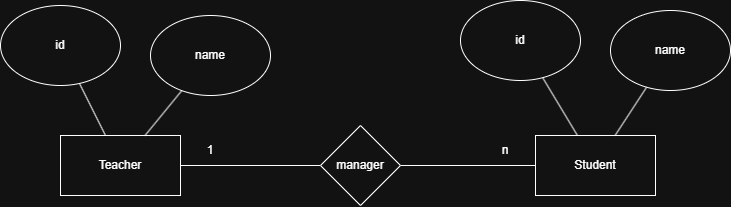

The diagram above was exported from draw.io. Its source (the exported page's mxGraphModel, read from the mxfile embedded in the PNG):
<mxGraphModel dx="978" dy="514" grid="1" gridSize="10" guides="1" tooltips="1" connect="1" arrows="1" fold="1" page="1" pageScale="1" pageWidth="827" pageHeight="1169" math="0" shadow="0">
  <root>
    <mxCell id="0" />
    <mxCell id="1" parent="0" />
    <mxCell id="U163ns1cY08spPMIgaCk-1" parent="1" style="rounded=0;whiteSpace=wrap;html=1;" value="Teacher" vertex="1">
      <mxGeometry height="60" width="120" x="80" y="240" as="geometry" />
    </mxCell>
    <mxCell id="U163ns1cY08spPMIgaCk-2" parent="1" style="rounded=0;whiteSpace=wrap;html=1;" value="Student" vertex="1">
      <mxGeometry height="60" width="120" x="555" y="240" as="geometry" />
    </mxCell>
    <mxCell id="U163ns1cY08spPMIgaCk-4" edge="1" parent="1" source="U163ns1cY08spPMIgaCk-1" style="endArrow=none;html=1;rounded=0;" target="4qyuF1gSzXNREZinuavC-9" value="">
      <mxGeometry height="50" relative="1" width="50" as="geometry">
        <mxPoint x="390" y="300" as="sourcePoint" />
        <mxPoint x="330" y="270" as="targetPoint" />
      </mxGeometry>
    </mxCell>
    <mxCell id="U163ns1cY08spPMIgaCk-5" edge="1" parent="1" source="U163ns1cY08spPMIgaCk-2" style="endArrow=none;html=1;rounded=0;" target="4qyuF1gSzXNREZinuavC-9" value="">
      <mxGeometry height="50" relative="1" width="50" as="geometry">
        <mxPoint x="210" y="280" as="sourcePoint" />
        <mxPoint x="450" y="270" as="targetPoint" />
      </mxGeometry>
    </mxCell>
    <mxCell id="U163ns1cY08spPMIgaCk-6" parent="1" style="text;html=1;whiteSpace=wrap;strokeColor=none;fillColor=none;align=center;verticalAlign=middle;rounded=0;" value="1" vertex="1">
      <mxGeometry height="30" width="60" x="200" y="240" as="geometry" />
    </mxCell>
    <mxCell id="U163ns1cY08spPMIgaCk-7" parent="1" style="text;html=1;whiteSpace=wrap;strokeColor=none;fillColor=none;align=center;verticalAlign=middle;rounded=0;" value="n" vertex="1">
      <mxGeometry height="30" width="60" x="495" y="240" as="geometry" />
    </mxCell>
    <mxCell id="4qyuF1gSzXNREZinuavC-1" parent="1" style="ellipse;whiteSpace=wrap;html=1;" value="id" vertex="1">
      <mxGeometry height="80" width="120" x="20" y="110" as="geometry" />
    </mxCell>
    <mxCell id="4qyuF1gSzXNREZinuavC-2" parent="1" style="ellipse;whiteSpace=wrap;html=1;" value="name" vertex="1">
      <mxGeometry height="80" width="120" x="170" y="120" as="geometry" />
    </mxCell>
    <mxCell id="4qyuF1gSzXNREZinuavC-3" parent="1" style="ellipse;whiteSpace=wrap;html=1;" value="id" vertex="1">
      <mxGeometry height="80" width="120" x="480" y="105" as="geometry" />
    </mxCell>
    <mxCell id="4qyuF1gSzXNREZinuavC-4" parent="1" style="ellipse;whiteSpace=wrap;html=1;" value="name" vertex="1">
      <mxGeometry height="80" width="120" x="630" y="115" as="geometry" />
    </mxCell>
    <mxCell id="4qyuF1gSzXNREZinuavC-5" edge="1" parent="1" source="U163ns1cY08spPMIgaCk-1" style="endArrow=none;html=1;rounded=0;" target="4qyuF1gSzXNREZinuavC-1" value="">
      <mxGeometry height="50" relative="1" width="50" as="geometry">
        <mxPoint x="330" y="370" as="sourcePoint" />
        <mxPoint x="380" y="320" as="targetPoint" />
      </mxGeometry>
    </mxCell>
    <mxCell id="4qyuF1gSzXNREZinuavC-6" edge="1" parent="1" source="U163ns1cY08spPMIgaCk-1" style="endArrow=none;html=1;rounded=0;" target="4qyuF1gSzXNREZinuavC-2" value="">
      <mxGeometry height="50" relative="1" width="50" as="geometry">
        <mxPoint x="135" y="250" as="sourcePoint" />
        <mxPoint x="109" y="198" as="targetPoint" />
      </mxGeometry>
    </mxCell>
    <mxCell id="4qyuF1gSzXNREZinuavC-7" edge="1" parent="1" source="U163ns1cY08spPMIgaCk-2" style="endArrow=none;html=1;rounded=0;" target="4qyuF1gSzXNREZinuavC-3" value="">
      <mxGeometry height="50" relative="1" width="50" as="geometry">
        <mxPoint x="120" y="250" as="sourcePoint" />
        <mxPoint x="156" y="205" as="targetPoint" />
      </mxGeometry>
    </mxCell>
    <mxCell id="4qyuF1gSzXNREZinuavC-8" edge="1" parent="1" source="U163ns1cY08spPMIgaCk-2" style="endArrow=none;html=1;rounded=0;" target="4qyuF1gSzXNREZinuavC-4" value="">
      <mxGeometry height="50" relative="1" width="50" as="geometry">
        <mxPoint x="607" y="250" as="sourcePoint" />
        <mxPoint x="572" y="192" as="targetPoint" />
      </mxGeometry>
    </mxCell>
    <mxCell id="4qyuF1gSzXNREZinuavC-9" parent="1" style="rhombus;whiteSpace=wrap;html=1;" value="manager" vertex="1">
      <mxGeometry height="80" width="80" x="340" y="230" as="geometry" />
    </mxCell>
  </root>
</mxGraphModel>